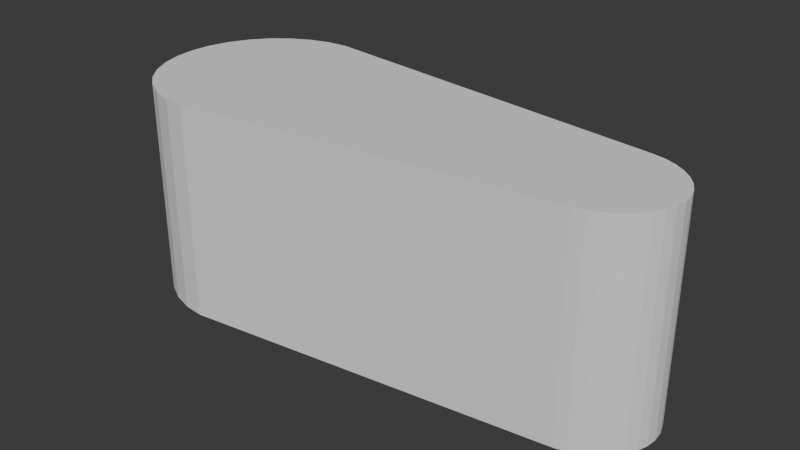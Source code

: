 # Source: flipper.blend  (saved by Blender 4.2.66; exported with 4.5.12 LTS)
import bpy
from mathutils import Matrix  # noqa: F401  (used for matrix-valued properties, if any)

bpy.ops.wm.read_factory_settings(use_empty=True)
scene = bpy.context.scene
scene.name = 'Scene'

# ---- collections
col_collection = bpy.data.collections.new('Collection'); scene.collection.children.link(col_collection)

# ---- world
world_world = bpy.data.worlds.new('World'); scene.world = world_world
world_world.use_nodes = True; world_world.node_tree.nodes.clear()
_N = world_world.node_tree.nodes; _L = world_world.node_tree.links
n0 = _N.new('ShaderNodeOutputWorld'); n0.name = 'World Output'; n0.location = (300, 300)
n1 = _N.new('ShaderNodeBackground'); n1.name = 'Background'; n1.location = (10, 300)
n1.inputs[0].default_value = (0.05088, 0.05088, 0.05088, 1.0)
_L.new(n1.outputs[0], n0.inputs[0])
n0.is_active_output = True
world_world.color = (0.05088, 0.05088, 0.05088)
world_world.sun_shadow_jitter_overblur = 0.0

# ---- meshes
me_cube_001 = bpy.data.meshes.new('Cube.001')
me_cube_001.from_pydata([(-0.5, -0.5, -0.5), (-0.5, -0.5, 0.5), (-0.5, 0.5, -0.5), (-0.5, 0.5, 0.5), (0.3625, 0.0, 0.5), (0.0, 0.0, 0.5), (-0.5, 0.0, 0.5), (-0.75, 0.0, -0.5), (-0.5, 0.5, -0.5), (-0.7452, 0.09755, -0.5), (-0.731, 0.1913, -0.5), (-0.7079, 0.2778, -0.5), (-0.6768, 0.3536, -0.5), (-0.6389, 0.4157, -0.5), (-0.5957, 0.4619, -0.5), (-0.5488, 0.4904, -0.5), (-0.5, -0.5, -0.5), (-0.75, 0.0, -0.5), (-0.5488, -0.4904, -0.5), (-0.5957, -0.4619, -0.5), (-0.6389, -0.4157, -0.5), (-0.6768, -0.3536, -0.5), (-0.7079, -0.2778, -0.5), (-0.731, -0.1913, -0.5), (-0.7452, -0.09755, -0.5), (-0.75, 0.0, 0.5), (-0.5, -0.5, 0.5), (-0.7452, -0.09755, 0.5), (-0.731, -0.1913, 0.5), (-0.7079, -0.2778, 0.5), (-0.6768, -0.3536, 0.5), (-0.6389, -0.4157, 0.5), (-0.5957, -0.4619, 0.5), (-0.5488, -0.4904, 0.5), (-0.5, 0.5, 0.5), (-0.75, 0.0, 0.5), (-0.5488, 0.4904, 0.5), (-0.5957, 0.4619, 0.5), (-0.6389, 0.4157, 0.5), (-0.6768, 0.3536, 0.5), (-0.7079, 0.2778, 0.5), (-0.731, 0.1913, 0.5), (-0.7452, 0.09755, 0.5), (0.0, 0.375, -0.5), (0.0, 0.375, 0.5), (0.0, -0.375, -0.5), (0.0, -0.375, 0.5), (0.3625, 0.2844, 0.5), (0.3625, -0.2844, -0.5), (0.3625, 0.2844, -0.5), (0.3625, -0.2844, 0.5), (0.5, 0.0, -0.5), (0.3625, -0.2844, -0.5), (0.4974, -0.04943, -0.5), (0.4895, -0.09829, -0.5), (0.4768, -0.1447, -0.5), (0.4597, -0.1868, -0.5), (0.4389, -0.2231, -0.5), (0.4151, -0.2522, -0.5), (0.3893, -0.2729, -0.5), (0.3625, -0.2844, 0.5), (0.5, 0.0, 0.5), (0.3893, -0.2729, 0.5), (0.4151, -0.2522, 0.5), (0.4389, -0.2231, 0.5), (0.4597, -0.1868, 0.5), (0.4768, -0.1447, 0.5), (0.4895, -0.09829, 0.5), (0.4974, -0.04943, 0.5), (0.3625, 0.2844, -0.5), (0.5, 0.0, -0.5), (0.3893, 0.2729, -0.5), (0.4151, 0.2522, -0.5), (0.4389, 0.2231, -0.5), (0.4597, 0.1868, -0.5), (0.4768, 0.1447, -0.5), (0.4895, 0.09829, -0.5), (0.4974, 0.04943, -0.5), (0.5, 0.0, 0.5), (0.3625, 0.2844, 0.5), (0.4974, 0.04943, 0.5), (0.4895, 0.09829, 0.5), (0.4768, 0.1447, 0.5), (0.4597, 0.1868, 0.5), (0.4389, 0.2231, 0.5), (0.4151, 0.2522, 0.5), (0.3893, 0.2729, 0.5)], [], [(0, 1, 26, 16), (47, 44, 5, 4), (52, 60, 50, 48), (45, 46, 1, 0), (70, 78, 61, 51), (5, 6, 1, 46), (3, 2, 8, 34), (2, 0, 16, 18, 19, 20, 21, 22, 23, 24, 17, 7, 9, 10, 11, 12, 13, 14, 15, 8), (1, 6, 3, 34, 36, 37, 38, 39, 40, 41, 42, 35, 25, 27, 28, 29, 30, 31, 32, 33, 26), (16, 26, 33, 18), (18, 33, 32, 19), (19, 32, 31, 20), (20, 31, 30, 21), (21, 30, 29, 22), (22, 29, 28, 23), (23, 28, 27, 24), (24, 27, 25, 17), (34, 8, 15, 36), (36, 15, 14, 37), (37, 14, 13, 38), (38, 13, 12, 39), (39, 12, 11, 40), (40, 11, 10, 41), (41, 10, 9, 42), (42, 9, 7, 35), (17, 25, 35, 7), (4, 5, 46, 50), (2, 43, 45, 0), (48, 50, 46, 45), (2, 3, 44, 43), (78, 80, 81, 82, 83, 84, 85, 86, 79, 47, 4, 50, 60, 62, 63, 64, 65, 66, 67, 68, 61), (49, 47, 79, 69), (43, 49, 48, 45), (43, 44, 47, 49), (78, 70, 77, 80), (80, 77, 76, 81), (81, 76, 75, 82), (82, 75, 74, 83), (83, 74, 73, 84), (84, 73, 72, 85), (85, 72, 71, 86), (86, 71, 69, 79), (60, 52, 59, 62), (62, 59, 58, 63), (63, 58, 57, 64), (64, 57, 56, 65), (65, 56, 55, 66), (66, 55, 54, 67), (67, 54, 53, 68), (68, 53, 51, 61), (49, 69, 71, 72, 73, 74, 75, 76, 77, 70, 51, 53, 54, 55, 56, 57, 58, 59, 52, 48), (44, 3, 6, 5)])
_uv = me_cube_001.uv_layers.new(name='UVMap')
_uv.uv.foreach_set('vector', [0.375, 1.0, 0.625, 1.0, 0.625, 1.0, 0.375, 1.0, 0.6594, 0.5, 0.75, 0.5, 0.75, 0.625, 0.6594, 0.625, 0.375, 0.7844, 0.625, 0.7844, 0.625, 0.7844, 0.375, 0.7844, 0.375, 0.875, 0.625, 0.875, 0.625, 1.0, 0.375, 1.0, 0.375, 0.625, 0.625, 0.625, 0.625, 0.625, 0.375, 0.625, 0.75, 0.625, 0.875, 0.625, 0.875, 0.75, 0.75, 0.75, 0.625, 0.25, 0.375, 0.25, 0.375, 0.25, 0.625, 0.25, 0.125, 0.5, 0.125, 0.75, 0.125, 0.75, 0.125, 0.7476, 0.125, 0.7405, 0.125, 0.7289, 0.125, 0.7134, 0.125, 0.6944, 0.125, 0.6728, 0.125, 0.6494, 0.125, 0.625, 0.125, 0.625, 0.125, 0.6006, 0.125, 0.5772, 0.125, 0.5556, 0.125, 0.5366, 0.125, 0.5211, 0.125, 0.5095, 0.125, 0.5024, 0.125, 0.5, 0.875, 0.75, 0.875, 0.625, 0.875, 0.5, 0.875, 0.5, 0.875, 0.5024, 0.875, 0.5095, 0.875, 0.5211, 0.875, 0.5366, 0.875, 0.5556, 0.875, 0.5772, 0.875, 0.6006, 0.875, 0.625, 0.875, 0.625, 0.875, 0.6494, 0.875, 0.6728, 0.875, 0.6944, 0.875, 0.7134, 0.875, 0.7289, 0.875, 0.7405, 0.875, 0.7476, 0.875, 0.75, 0.375, 1.0, 0.625, 1.0, 0.625, 1.0, 0.375, 1.0, 0.375, 1.0, 0.625, 1.0, 0.625, 1.0, 0.375, 1.0, 0.375, 1.0, 0.625, 1.0, 0.625, 1.0, 0.375, 1.0, 0.375, 1.0, 0.625, 1.0, 0.625, 1.0, 0.375, 1.0, 0.375, 0.0, 0.625, 0.0, 0.625, 0.05555, 0.375, 0.05555, 0.375, 0.05555, 0.625, 0.05555, 0.625, 0.07716, 0.375, 0.07716, 0.375, 0.07716, 0.625, 0.07716, 0.625, 0.1006, 0.375, 0.1006, 0.375, 0.1006, 0.625, 0.1006, 0.625, 0.125, 0.375, 0.125, 0.625, 0.25, 0.375, 0.25, 0.375, 0.25, 0.625, 0.25, 0.625, 0.25, 0.375, 0.25, 0.375, 0.25, 0.625, 0.25, 0.625, 0.25, 0.375, 0.25, 0.375, 0.25, 0.625, 0.25, 0.625, 0.25, 0.375, 0.25, 0.375, 0.25, 0.625, 0.25, 0.625, 0.25, 0.375, 0.25, 0.375, 0.1944, 0.625, 0.1944, 0.625, 0.1944, 0.375, 0.1944, 0.375, 0.1728, 0.625, 0.1728, 0.625, 0.1728, 0.375, 0.1728, 0.375, 0.1494, 0.625, 0.1494, 0.625, 0.1494, 0.375, 0.1494, 0.375, 0.125, 0.625, 0.125, 0.375, 0.125, 0.625, 0.125, 0.625, 0.125, 0.375, 0.125, 0.6594, 0.625, 0.75, 0.625, 0.75, 0.75, 0.6594, 0.75, 0.125, 0.5, 0.25, 0.5, 0.25, 0.75, 0.125, 0.75, 0.375, 0.7844, 0.625, 0.7844, 0.625, 0.875, 0.375, 0.875, 0.375, 0.25, 0.625, 0.25, 0.625, 0.375, 0.375, 0.375, 0.625, 0.625, 0.6257, 0.6003, 0.6276, 0.5763, 0.6308, 0.554, 0.6351, 0.5348, 0.6403, 0.5196, 0.6462, 0.5088, 0.6527, 0.5022, 0.6594, 0.5, 0.6594, 0.5, 0.6594, 0.625, 0.6594, 0.75, 0.6594, 0.75, 0.6527, 0.7478, 0.6462, 0.7412, 0.6403, 0.7304, 0.6351, 0.7152, 0.6308, 0.696, 0.6276, 0.6737, 0.6257, 0.6497, 0.625, 0.625, 0.375, 0.4656, 0.625, 0.4656, 0.625, 0.4656, 0.375, 0.4656, 0.25, 0.5, 0.3406, 0.5, 0.3406, 0.75, 0.25, 0.75, 0.375, 0.375, 0.625, 0.375, 0.625, 0.4656, 0.375, 0.4656, 0.625, 0.625, 0.375, 0.625, 0.375, 0.6003, 0.625, 0.6003, 0.625, 0.6003, 0.375, 0.6003, 0.375, 0.5759, 0.625, 0.5759, 0.625, 0.5759, 0.375, 0.5759, 0.375, 0.5527, 0.625, 0.5527, 0.625, 0.5527, 0.375, 0.5527, 0.375, 0.5, 0.625, 0.5, 0.625, 0.5, 0.375, 0.5, 0.375, 0.4872, 0.625, 0.4872, 0.625, 0.4872, 0.375, 0.4872, 0.375, 0.4799, 0.625, 0.4799, 0.625, 0.4799, 0.375, 0.4799, 0.375, 0.4726, 0.625, 0.4726, 0.625, 0.4726, 0.375, 0.4726, 0.375, 0.4656, 0.625, 0.4656, 0.625, 0.7844, 0.375, 0.7844, 0.375, 0.7774, 0.625, 0.7774, 0.625, 0.7774, 0.375, 0.7774, 0.375, 0.7701, 0.625, 0.7701, 0.625, 0.7701, 0.375, 0.7701, 0.375, 0.7628, 0.625, 0.7628, 0.625, 0.7628, 0.375, 0.7628, 0.375, 0.75, 0.625, 0.75, 0.625, 0.75, 0.375, 0.75, 0.375, 0.6973, 0.625, 0.6973, 0.625, 0.6973, 0.375, 0.6973, 0.375, 0.6741, 0.625, 0.6741, 0.625, 0.6741, 0.375, 0.6741, 0.375, 0.6497, 0.625, 0.6497, 0.625, 0.6497, 0.375, 0.6497, 0.375, 0.625, 0.625, 0.625, 0.3406, 0.5, 0.3406, 0.5, 0.3473, 0.5022, 0.3538, 0.5088, 0.3597, 0.5196, 0.3649, 0.5348, 0.3692, 0.554, 0.3724, 0.5763, 0.3743, 0.6003, 0.375, 0.625, 0.375, 0.625, 0.3743, 0.6497, 0.3724, 0.6737, 0.3692, 0.696, 0.3649, 0.7152, 0.3597, 0.7304, 0.3538, 0.7412, 0.3473, 0.7478, 0.3406, 0.75, 0.3406, 0.75, 0.75, 0.5, 0.875, 0.5, 0.875, 0.625, 0.75, 0.625])
me_cube_001.update()

# ---- objects
ob_flipper = bpy.data.objects.new('Flipper', me_cube_001)

# ---- transforms, parenting, visibility, modifiers, constraints
ob_flipper.location = (0.0, 0.0, 0.0)
ob_flipper.scale = (2.0, 1.0, 1.0)
_m = ob_flipper.modifiers.new('Collision', 'COLLISION')

# ---- collection membership
col_collection.objects.link(ob_flipper)

# ---- scene / render settings (as saved in the file)
scene.frame_start = 1; scene.frame_end = 250; scene.frame_set(1)
scene.render.engine = 'BLENDER_EEVEE_NEXT'
bpy.context.view_layer.update()

# ---- added for rendering (the .blend has no active camera and no usable light): camera, sun
cam_auto = bpy.data.cameras.new('AutoCamera')
cam_auto.lens = 50.0
cam_auto.sensor_width = 36.0
cam_auto.clip_end = 1000.0
ob_auto_camera = bpy.data.objects.new('AutoCamera', cam_auto)
scene.collection.objects.link(ob_auto_camera)
ob_auto_camera.location = (2.40751, -3.18901, 2.126)
ob_auto_camera.rotation_euler = (1.09748, -7.21219e-08, 0.694738)
scene.camera = ob_auto_camera
light_auto_sun = bpy.data.lights.new('AutoSun', 'SUN')
light_auto_sun.energy = 3.0
light_auto_sun.angle = 0.0523599
ob_auto_sun = bpy.data.objects.new('AutoSun', light_auto_sun)
scene.collection.objects.link(ob_auto_sun)
ob_auto_sun.rotation_euler = (0.872665, 0.174533, 0.523599)
bpy.context.view_layer.update()
